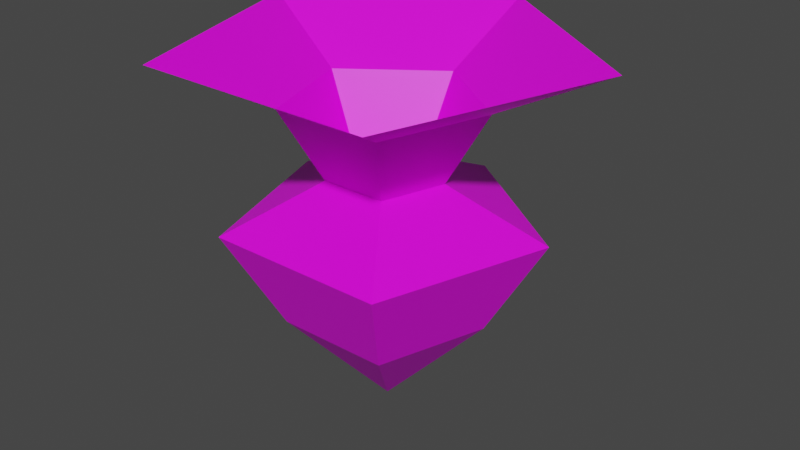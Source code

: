 # Source: Beet.blend  (saved by Blender 2.93.21; exported with 4.5.12 LTS)
import bpy
from mathutils import Matrix  # noqa: F401  (used for matrix-valued properties, if any)

bpy.ops.wm.read_factory_settings(use_empty=True)
scene = bpy.context.scene
scene.name = 'Scene'

# ---- collections
col_collection = bpy.data.collections.new('Collection'); scene.collection.children.link(col_collection)

# ---- images (referenced by path relative to the original .blend; pixels are not part of the script)
import os
ASSET_DIR = os.environ.get("B2B_ASSET_DIR", "")  # directory of the original .blend (textures are referenced by path, not embedded)
HERE = os.path.dirname(os.path.abspath(__file__))  # packed textures are extracted next to this script under _unpacked/

def load_image(name, relpath, width, height, colorspace="sRGB"):
    """Load a texture the original file referenced (path relative to the .blend, or extracted next to this script)."""
    p = next((c for c in (os.path.join(HERE, relpath), os.path.join(ASSET_DIR, relpath)) if relpath and os.path.exists(c)), "")
    if p:
        img = bpy.data.images.load(p, check_existing=True)
        img.name = name
    else:  # same state as the original file: an image datablock whose file is absent (Cycles renders it pink)
        img = bpy.data.images.new(name, width, height)
        img.source = "FILE"
        img.filepath = "//" + (relpath or name)
    img.colorspace_settings.name = colorspace
    return img
img_beetvillage_png = load_image('BeetVillage.png', 'BeetVillage.png', 1024, 1024, 'sRGB')

# ---- materials (node trees are filled in below, after node groups)
mat_material_002 = bpy.data.materials.new('Material.002')
mat_material_002.use_transparent_shadow = False

# ---- material node trees
mat_material_002.use_nodes = True; mat_material_002.node_tree.nodes.clear()
_N = mat_material_002.node_tree.nodes; _L = mat_material_002.node_tree.links
n0 = _N.new('ShaderNodeBsdfPrincipled'); n0.name = 'Principled BSDF'; n0.location = (10, 300)
n0.distribution = 'GGX'
n0.subsurface_method = 'BURLEY'
n0.inputs[3].default_value = 1.45
n0.inputs[27].default_value = (0.0, 0.0, 0.0, 1.0)
n0.inputs[28].default_value = 1.0
n1 = _N.new('ShaderNodeOutputMaterial'); n1.name = 'Material Output'; n1.location = (300, 300)
n2 = _N.new('ShaderNodeTexImage'); n2.name = 'Image Texture'; n2.location = (-280, 280)
n2.image = img_beetvillage_png
n2.interpolation = 'Closest'
_L.new(n0.outputs[0], n1.inputs[0])
_L.new(n2.outputs[0], n0.inputs[0])
n1.is_active_output = True

# ---- world
world_world = bpy.data.worlds.new('World'); scene.world = world_world
world_world.use_nodes = True; world_world.node_tree.nodes.clear()
_N = world_world.node_tree.nodes; _L = world_world.node_tree.links
n0 = _N.new('ShaderNodeOutputWorld'); n0.name = 'World Output'; n0.location = (300, 300)
n1 = _N.new('ShaderNodeBackground'); n1.name = 'Background'; n1.location = (10, 300)
n1.inputs[0].default_value = (0.05088, 0.05088, 0.05088, 1.0)
_L.new(n1.outputs[0], n0.inputs[0])
n0.is_active_output = True
world_world.color = (0.05088, 0.05088, 0.05088)
world_world.use_sun_shadow = False
world_world.sun_shadow_jitter_overblur = 0.0

# ---- meshes
me_cylinder_001 = bpy.data.meshes.new('Cylinder.001')
me_cylinder_001.from_pydata([(-2.384e-08, 1.192e-08, -0.5), (0.0, 1.0, 0.5), (0.9511, 0.309, 0.5), (0.5878, -0.809, 0.5), (-0.5878, -0.809, 0.5), (-0.9511, 0.309, 0.5), (1.393e-08, 1.584, 1.5), (1.507, 0.4895, 1.5), (0.9312, -1.282, 1.5), (-0.9312, -1.282, 1.5), (-1.507, 0.4895, 1.5), (-1.003e-08, 0.5795, 1.956), (0.5511, 0.1791, 1.956), (0.3406, -0.4688, 1.956), (-0.3406, -0.4688, 1.956), (-0.5511, 0.1791, 1.956), (0.0, 1.0, 2.695), (0.9511, 0.309, 2.695), (0.5878, -0.809, 2.695), (-0.5878, -0.809, 2.695), (-0.9511, 0.309, 2.695), (2.601e-08, 2.091, 3.195), (1.989, 0.6461, 3.195), (1.229, -1.692, 3.195), (-1.229, -1.692, 3.195), (-1.989, 0.6461, 3.195)], [], [(0, 1, 2), (0, 2, 3), (0, 3, 4), (3, 2, 7, 8), (0, 4, 5), (0, 5, 1), (5, 4, 9, 10), (1, 5, 10, 6), (2, 1, 6, 7), (4, 3, 8, 9), (9, 8, 13, 14), (7, 6, 11, 12), (10, 9, 14, 15), (8, 7, 12, 13), (6, 10, 15, 11), (15, 14, 19, 20), (13, 12, 17, 18), (11, 15, 20, 16), (14, 13, 18, 19), (12, 11, 16, 17), (16, 20, 25, 21), (19, 18, 23, 24), (17, 16, 21, 22), (20, 19, 24, 25), (18, 17, 22, 23), (15, 11, 12), (14, 15, 12), (14, 12, 13)])
_uv = me_cylinder_001.uv_layers.new(name='UVMap')
_uv.uv.foreach_set('vector', [0.9, 0.0, 1.0, 0.1625, 0.8, 0.1625, 0.1, 0.0, 0.2, 0.1625, 0.0, 0.1625, 0.7, 0.0, 0.8, 0.1625, 0.6, 0.1625, 0.0, 0.1625, 0.2, 0.1625, 0.2, 0.3375, 0.0, 0.3375, 0.3, 0.0, 0.4, 0.1625, 0.2, 0.1625, 0.5, 0.0, 0.6, 0.1625, 0.4, 0.1625, 0.2, 0.1625, 0.4, 0.1625, 0.4, 0.3375, 0.2, 0.3375, 0.4, 0.1625, 0.6, 0.1625, 0.6, 0.3375, 0.4, 0.3375, 0.8, 0.1625, 1.0, 0.1625, 1.0, 0.3375, 0.8, 0.3375, 0.6, 0.1625, 0.8, 0.1625, 0.8, 0.3375, 0.6, 0.3375, 0.6, 0.3375, 0.8, 0.3375, 0.8, 0.5125, 0.6, 0.5125, 0.8, 0.3375, 1.0, 0.3375, 1.0, 0.5125, 0.8, 0.5125, 0.2, 0.3375, 0.4, 0.3375, 0.4, 0.5125, 0.2, 0.5125, 0.0, 0.3375, 0.2, 0.3375, 0.2, 0.5125, 0.0, 0.5125, 0.4, 0.3375, 0.6, 0.3375, 0.6, 0.5125, 0.4, 0.5125, 0.2, 0.5125, 0.4, 0.5125, 0.475, 0.6875, 0.125, 0.6875, 0.0, 0.5125, 0.2, 0.5125, 0.2875, 0.6875, -0.0875, 0.6875, 0.4, 0.5125, 0.6, 0.5125, 0.6625, 0.6875, 0.3375, 0.6875, 0.6, 0.5125, 0.8, 0.5125, 0.875, 0.6875, 0.525, 0.6875, 0.8, 0.5125, 1.0, 0.5125, 1.075, 0.6875, 0.725, 0.6875, 0.3375, 0.6875, 0.6625, 0.6875, 0.85, 0.85, 0.15, 0.85, 0.525, 0.6875, 0.875, 0.6875, 1.075, 0.85, 0.325, 0.85, 0.8125, 0.6875, 0.4625, 0.6875, 0.2625, 0.85, 1.013, 0.85, 0.125, 0.6875, 0.475, 0.6875, 0.6625, 0.85, -0.0625, 0.85, 0.1125, 0.6875, 0.4875, 0.6875, 0.675, 0.85, -0.075, 0.85, 0.3875, 0.7375, 0.525, 0.5625, 0.7375, 0.625, 0.525, 0.9125, 0.3875, 0.7375, 0.7375, 0.625, 0.525, 0.9125, 0.7375, 0.625, 0.7375, 0.85])
me_cylinder_001.materials.append(mat_material_002)
me_cylinder_001.use_remesh_fix_poles = True
me_cylinder_001.use_remesh_preserve_attributes = False
me_cylinder_001.update()

# ---- objects
ob_cylinder = bpy.data.objects.new('Cylinder', me_cylinder_001)

# ---- transforms, parenting, visibility, modifiers, constraints
ob_cylinder.location = (0.0, 0.0, 0.0)

# ---- collection membership
col_collection.objects.link(ob_cylinder)

# ---- scene / render settings (as saved in the file)
scene.frame_start = 1; scene.frame_end = 250; scene.frame_set(1)
scene.render.engine = 'BLENDER_EEVEE_NEXT'
scene.cycles.use_denoising = False
scene.cycles.samples = 128
scene.cycles.sampling_pattern = 'TABULATED_SOBOL'
scene.cycles.use_adaptive_sampling = False
scene.cycles.use_light_tree = False
scene.view_settings.view_transform = 'Filmic'
bpy.context.view_layer.update()

# ---- added for rendering (the .blend has no active camera and no usable light): camera, sun
cam_auto = bpy.data.cameras.new('AutoCamera')
cam_auto.lens = 50.0
cam_auto.sensor_width = 36.0
cam_auto.clip_end = 1000.0
ob_auto_camera = bpy.data.objects.new('AutoCamera', cam_auto)
scene.collection.objects.link(ob_auto_camera)
ob_auto_camera.location = (6.12179, -7.14649, 6.24502)
ob_auto_camera.rotation_euler = (1.09748, -7.21219e-08, 0.694738)
scene.camera = ob_auto_camera
light_auto_sun = bpy.data.lights.new('AutoSun', 'SUN')
light_auto_sun.energy = 3.0
light_auto_sun.angle = 0.0523599
ob_auto_sun = bpy.data.objects.new('AutoSun', light_auto_sun)
scene.collection.objects.link(ob_auto_sun)
ob_auto_sun.rotation_euler = (0.872665, 0.174533, 0.523599)
bpy.context.view_layer.update()

